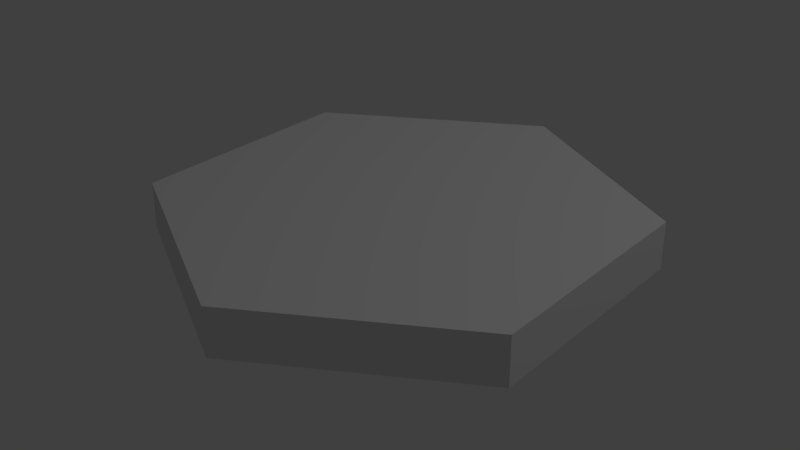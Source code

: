 # Source: grass_hexagon.blend  (saved by Blender 2.79.0; exported with 4.5.12 LTS)
import bpy
from mathutils import Matrix  # noqa: F401  (used for matrix-valued properties, if any)

bpy.ops.wm.read_factory_settings(use_empty=True)
scene = bpy.context.scene
scene.name = 'Scene'

# ---- collections
col_collection_1 = bpy.data.collections.new('Collection 1'); scene.collection.children.link(col_collection_1)

# ---- materials (node trees are filled in below, after node groups)
mat_material_001 = bpy.data.materials.new('Material.001')
mat_material_001.alpha_threshold = 0.0
mat_material_001.use_transparent_shadow = False
mat_material_001.roughness = 0.5

# ---- material node trees

# ---- world
world_world = bpy.data.worlds.new('World'); scene.world = world_world
world_world.color = (0.05088, 0.05088, 0.05088)
world_world.use_sun_shadow = False
world_world.sun_shadow_jitter_overblur = 0.0
world_world.cycles.sampling_method = 'MANUAL'

# ---- lights
light_lamp = bpy.data.lights.new('Lamp', 'POINT')
light_lamp.transmission_factor = 0.0
light_lamp.cutoff_distance = 30.0
light_lamp.energy = 100.0
light_lamp.shadow_buffer_clip_start = 1.001
light_lamp.shadow_soft_size = 0.1
light_lamp.shadow_maximum_resolution = 0.006
light_lamp.use_absolute_resolution = True

# ---- meshes
me_cylinder = bpy.data.meshes.new('Cylinder')
me_cylinder.from_pydata([(0.0, 1.0, -0.1), (0.0, 1.0, 0.1), (0.866, 0.5, -0.1), (0.866, 0.5, 0.1), (0.866, -0.5, -0.1), (0.866, -0.5, 0.1), (-8.742e-08, -1.0, -0.1), (-8.742e-08, -1.0, 0.1), (-0.866, -0.5, -0.1), (-0.866, -0.5, 0.1), (-0.866, 0.5, -0.1), (-0.866, 0.5, 0.1)], [], [(0, 1, 3, 2), (2, 3, 5, 4), (4, 5, 7, 6), (6, 7, 9, 8), (3, 1, 11, 9, 7, 5), (8, 9, 11, 10), (10, 11, 1, 0), (0, 2, 4, 6, 8, 10)])
_uv = me_cylinder.uv_layers.new(name='UVMap')
_uv.uv.foreach_set('vector', [0.1441, 0.8503, 0.09443, 0.8503, 0.09443, 0.5829, 0.1441, 0.5829, 0.06461, 0.984, 0.01491, 0.984, 0.01491, 0.8503, 0.06461, 0.8503, 0.06461, 0.8503, 0.01491, 0.8503, 0.01491, 0.5829, 0.06461, 0.5829, 0.9851, 0.5508, 0.9354, 0.5508, 0.9354, 0.4171, 0.9851, 0.4171, 0.6904, 0.01604, 0.9056, 0.1497, 0.9056, 0.4171, 0.6904, 0.5508, 0.4751, 0.4171, 0.4751, 0.1497, 0.9851, 0.4171, 0.9354, 0.4171, 0.9354, 0.1497, 0.9851, 0.1497, 0.9851, 0.1497, 0.9354, 0.1497, 0.9354, 0.01604, 0.9851, 0.01604, 0.01491, 0.1497, 0.2301, 0.01604, 0.4453, 0.1497, 0.4453, 0.4171, 0.2301, 0.5508, 0.01491, 0.4171])
me_cylinder.materials.append(mat_material_001)
me_cylinder.use_remesh_preserve_volume = False
me_cylinder.use_remesh_preserve_attributes = False
me_cylinder.use_mirror_vertex_groups = False
me_cylinder.update()

# ---- objects
ob_cylinder = bpy.data.objects.new('Cylinder', me_cylinder)
ob_lamp = bpy.data.objects.new('Lamp', light_lamp)

# ---- transforms, parenting, visibility, modifiers, constraints
ob_cylinder.location = (1.0, -0.6159, 0.8309)
ob_cylinder.lineart.crease_threshold = 0.0
ob_lamp.location = (4.076, 1.005, 5.904)
ob_lamp.rotation_euler = (0.6503, 0.05522, 1.866)
ob_lamp.lock_rotations_4d = False
ob_lamp.empty_display_type = 'ARROWS'
ob_lamp.color = (0.0, 0.0, 0.0, 0.0)
ob_lamp.lineart.crease_threshold = 0.0

# ---- collection membership
col_collection_1.objects.link(ob_cylinder)
col_collection_1.objects.link(ob_lamp)

# ---- scene / render settings (as saved in the file)
scene.frame_start = 1; scene.frame_end = 250; scene.frame_set(1)
scene.render.engine = 'BLENDER_EEVEE_NEXT'
scene.render.resolution_percentage = 50
scene.render.dither_intensity = 0.0
scene.cycles.use_denoising = False
scene.cycles.samples = 128
scene.cycles.sampling_pattern = 'TABULATED_SOBOL'
scene.cycles.use_adaptive_sampling = False
scene.cycles.use_light_tree = False
scene.cycles.blur_glossy = 0.0
scene.cycles.sample_clamp_indirect = 0.0
scene.view_settings.view_transform = 'Standard'
bpy.context.view_layer.update()

# ---- added for rendering (the .blend has no active camera): camera
cam_auto = bpy.data.cameras.new('AutoCamera')
cam_auto.lens = 50.0
cam_auto.sensor_width = 36.0
cam_auto.clip_end = 1000.0
ob_auto_camera = bpy.data.objects.new('AutoCamera', cam_auto)
scene.collection.objects.link(ob_auto_camera)
ob_auto_camera.location = (3.45506, -3.56182, 2.79478)
ob_auto_camera.rotation_euler = (1.09748, -7.21219e-08, 0.694738)
scene.camera = ob_auto_camera
bpy.context.view_layer.update()
